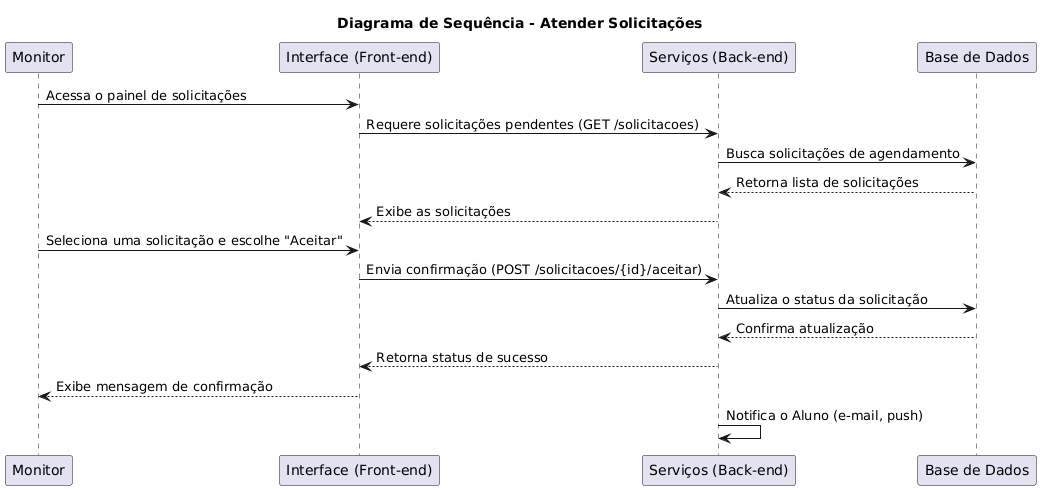

The diagram above was rendered by PlantUML. Its source (embedded in the PNG):
@startuml
title Diagrama de Sequência - Atender Solicitações

participant Monitor
participant Tela as "Interface (Front-end)"
participant Servidor as "Serviços (Back-end)"
participant BD as "Base de Dados"

Monitor -> Tela: Acessa o painel de solicitações
Tela -> Servidor: Requere solicitações pendentes (GET /solicitacoes)
Servidor -> BD: Busca solicitações de agendamento
BD --> Servidor: Retorna lista de solicitações
Servidor --> Tela: Exibe as solicitações

Monitor -> Tela: Seleciona uma solicitação e escolhe "Aceitar"
Tela -> Servidor: Envia confirmação (POST /solicitacoes/{id}/aceitar)
Servidor -> BD: Atualiza o status da solicitação
BD --> Servidor: Confirma atualização
Servidor --> Tela: Retorna status de sucesso
Tela --> Monitor: Exibe mensagem de confirmação
Servidor -> Servidor: Notifica o Aluno (e-mail, push)
@enduml